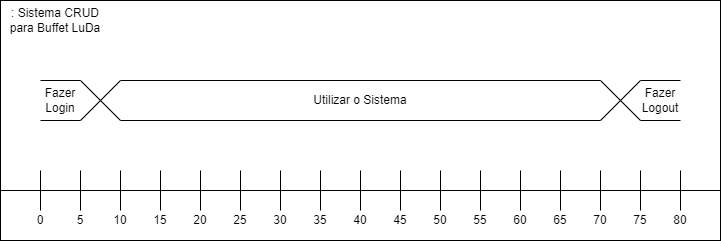

The diagram above was exported from draw.io. Its source (the exported page's mxGraphModel, read from the mxfile embedded in the PNG):
<mxGraphModel dx="1381" dy="764" grid="1" gridSize="10" guides="1" tooltips="1" connect="1" arrows="1" fold="1" page="1" pageScale="1" pageWidth="827" pageHeight="1169" math="0" shadow="0">
  <root>
    <mxCell id="0" />
    <mxCell id="1" parent="0" />
    <mxCell id="b8GO1VZyRVbAuoyVW_QF-2" value="" style="rounded=0;whiteSpace=wrap;html=1;" vertex="1" parent="1">
      <mxGeometry x="40" y="280" width="720" height="240" as="geometry" />
    </mxCell>
    <mxCell id="b8GO1VZyRVbAuoyVW_QF-3" value="" style="endArrow=none;html=1;rounded=0;" edge="1" parent="1">
      <mxGeometry width="50" height="50" relative="1" as="geometry">
        <mxPoint x="40" y="470" as="sourcePoint" />
        <mxPoint x="760" y="470" as="targetPoint" />
      </mxGeometry>
    </mxCell>
    <mxCell id="b8GO1VZyRVbAuoyVW_QF-4" value="" style="endArrow=none;html=1;rounded=0;" edge="1" parent="1">
      <mxGeometry width="50" height="50" relative="1" as="geometry">
        <mxPoint x="80" y="490" as="sourcePoint" />
        <mxPoint x="80" y="450" as="targetPoint" />
      </mxGeometry>
    </mxCell>
    <mxCell id="b8GO1VZyRVbAuoyVW_QF-6" value="" style="endArrow=none;html=1;rounded=0;" edge="1" parent="1">
      <mxGeometry width="50" height="50" relative="1" as="geometry">
        <mxPoint x="120" y="490" as="sourcePoint" />
        <mxPoint x="120" y="450" as="targetPoint" />
      </mxGeometry>
    </mxCell>
    <mxCell id="b8GO1VZyRVbAuoyVW_QF-7" value="" style="endArrow=none;html=1;rounded=0;" edge="1" parent="1">
      <mxGeometry width="50" height="50" relative="1" as="geometry">
        <mxPoint x="160" y="490" as="sourcePoint" />
        <mxPoint x="160" y="450" as="targetPoint" />
      </mxGeometry>
    </mxCell>
    <mxCell id="b8GO1VZyRVbAuoyVW_QF-8" value="" style="endArrow=none;html=1;rounded=0;" edge="1" parent="1">
      <mxGeometry width="50" height="50" relative="1" as="geometry">
        <mxPoint x="200" y="490" as="sourcePoint" />
        <mxPoint x="200" y="450" as="targetPoint" />
      </mxGeometry>
    </mxCell>
    <mxCell id="b8GO1VZyRVbAuoyVW_QF-9" value="" style="endArrow=none;html=1;rounded=0;" edge="1" parent="1">
      <mxGeometry width="50" height="50" relative="1" as="geometry">
        <mxPoint x="240" y="490" as="sourcePoint" />
        <mxPoint x="240" y="450" as="targetPoint" />
      </mxGeometry>
    </mxCell>
    <mxCell id="b8GO1VZyRVbAuoyVW_QF-10" value="" style="endArrow=none;html=1;rounded=0;" edge="1" parent="1">
      <mxGeometry width="50" height="50" relative="1" as="geometry">
        <mxPoint x="280" y="490" as="sourcePoint" />
        <mxPoint x="280" y="450" as="targetPoint" />
      </mxGeometry>
    </mxCell>
    <mxCell id="b8GO1VZyRVbAuoyVW_QF-11" value="" style="endArrow=none;html=1;rounded=0;" edge="1" parent="1">
      <mxGeometry width="50" height="50" relative="1" as="geometry">
        <mxPoint x="320" y="490" as="sourcePoint" />
        <mxPoint x="320" y="450" as="targetPoint" />
      </mxGeometry>
    </mxCell>
    <mxCell id="b8GO1VZyRVbAuoyVW_QF-12" value="" style="endArrow=none;html=1;rounded=0;" edge="1" parent="1">
      <mxGeometry width="50" height="50" relative="1" as="geometry">
        <mxPoint x="360" y="490" as="sourcePoint" />
        <mxPoint x="360" y="450" as="targetPoint" />
      </mxGeometry>
    </mxCell>
    <mxCell id="b8GO1VZyRVbAuoyVW_QF-13" value="" style="endArrow=none;html=1;rounded=0;" edge="1" parent="1">
      <mxGeometry width="50" height="50" relative="1" as="geometry">
        <mxPoint x="400" y="490" as="sourcePoint" />
        <mxPoint x="400" y="450" as="targetPoint" />
      </mxGeometry>
    </mxCell>
    <mxCell id="b8GO1VZyRVbAuoyVW_QF-14" value="" style="endArrow=none;html=1;rounded=0;" edge="1" parent="1">
      <mxGeometry width="50" height="50" relative="1" as="geometry">
        <mxPoint x="440" y="490" as="sourcePoint" />
        <mxPoint x="440" y="450" as="targetPoint" />
      </mxGeometry>
    </mxCell>
    <mxCell id="b8GO1VZyRVbAuoyVW_QF-15" value="" style="endArrow=none;html=1;rounded=0;" edge="1" parent="1">
      <mxGeometry width="50" height="50" relative="1" as="geometry">
        <mxPoint x="480" y="490" as="sourcePoint" />
        <mxPoint x="480" y="450" as="targetPoint" />
      </mxGeometry>
    </mxCell>
    <mxCell id="b8GO1VZyRVbAuoyVW_QF-16" value="" style="endArrow=none;html=1;rounded=0;" edge="1" parent="1">
      <mxGeometry width="50" height="50" relative="1" as="geometry">
        <mxPoint x="520" y="490" as="sourcePoint" />
        <mxPoint x="520" y="450" as="targetPoint" />
      </mxGeometry>
    </mxCell>
    <mxCell id="b8GO1VZyRVbAuoyVW_QF-17" value="" style="endArrow=none;html=1;rounded=0;" edge="1" parent="1">
      <mxGeometry width="50" height="50" relative="1" as="geometry">
        <mxPoint x="560" y="490" as="sourcePoint" />
        <mxPoint x="560" y="450" as="targetPoint" />
      </mxGeometry>
    </mxCell>
    <mxCell id="b8GO1VZyRVbAuoyVW_QF-18" value="" style="endArrow=none;html=1;rounded=0;" edge="1" parent="1">
      <mxGeometry width="50" height="50" relative="1" as="geometry">
        <mxPoint x="600" y="490" as="sourcePoint" />
        <mxPoint x="600" y="450" as="targetPoint" />
      </mxGeometry>
    </mxCell>
    <mxCell id="b8GO1VZyRVbAuoyVW_QF-19" value="" style="endArrow=none;html=1;rounded=0;" edge="1" parent="1">
      <mxGeometry width="50" height="50" relative="1" as="geometry">
        <mxPoint x="640" y="490" as="sourcePoint" />
        <mxPoint x="640" y="450" as="targetPoint" />
      </mxGeometry>
    </mxCell>
    <mxCell id="b8GO1VZyRVbAuoyVW_QF-20" value="" style="endArrow=none;html=1;rounded=0;" edge="1" parent="1">
      <mxGeometry width="50" height="50" relative="1" as="geometry">
        <mxPoint x="680" y="490" as="sourcePoint" />
        <mxPoint x="680" y="450" as="targetPoint" />
      </mxGeometry>
    </mxCell>
    <mxCell id="b8GO1VZyRVbAuoyVW_QF-21" value="" style="endArrow=none;html=1;rounded=0;" edge="1" parent="1">
      <mxGeometry width="50" height="50" relative="1" as="geometry">
        <mxPoint x="720" y="490" as="sourcePoint" />
        <mxPoint x="720" y="450" as="targetPoint" />
      </mxGeometry>
    </mxCell>
    <mxCell id="b8GO1VZyRVbAuoyVW_QF-24" value="0" style="text;html=1;strokeColor=none;fillColor=none;align=center;verticalAlign=middle;whiteSpace=wrap;rounded=0;" vertex="1" parent="1">
      <mxGeometry x="60" y="490" width="40" height="20" as="geometry" />
    </mxCell>
    <mxCell id="b8GO1VZyRVbAuoyVW_QF-25" value="5" style="text;html=1;strokeColor=none;fillColor=none;align=center;verticalAlign=middle;whiteSpace=wrap;rounded=0;" vertex="1" parent="1">
      <mxGeometry x="100" y="490" width="40" height="20" as="geometry" />
    </mxCell>
    <mxCell id="b8GO1VZyRVbAuoyVW_QF-26" value="10" style="text;html=1;strokeColor=none;fillColor=none;align=center;verticalAlign=middle;whiteSpace=wrap;rounded=0;" vertex="1" parent="1">
      <mxGeometry x="140" y="490" width="40" height="20" as="geometry" />
    </mxCell>
    <mxCell id="b8GO1VZyRVbAuoyVW_QF-27" value="15" style="text;html=1;strokeColor=none;fillColor=none;align=center;verticalAlign=middle;whiteSpace=wrap;rounded=0;" vertex="1" parent="1">
      <mxGeometry x="180" y="490" width="40" height="20" as="geometry" />
    </mxCell>
    <mxCell id="b8GO1VZyRVbAuoyVW_QF-28" value="20" style="text;html=1;strokeColor=none;fillColor=none;align=center;verticalAlign=middle;whiteSpace=wrap;rounded=0;" vertex="1" parent="1">
      <mxGeometry x="220" y="490" width="40" height="20" as="geometry" />
    </mxCell>
    <mxCell id="b8GO1VZyRVbAuoyVW_QF-29" value="25" style="text;html=1;strokeColor=none;fillColor=none;align=center;verticalAlign=middle;whiteSpace=wrap;rounded=0;" vertex="1" parent="1">
      <mxGeometry x="260" y="490" width="40" height="20" as="geometry" />
    </mxCell>
    <mxCell id="b8GO1VZyRVbAuoyVW_QF-30" value="30" style="text;html=1;strokeColor=none;fillColor=none;align=center;verticalAlign=middle;whiteSpace=wrap;rounded=0;" vertex="1" parent="1">
      <mxGeometry x="300" y="490" width="40" height="20" as="geometry" />
    </mxCell>
    <mxCell id="b8GO1VZyRVbAuoyVW_QF-31" value="35" style="text;html=1;strokeColor=none;fillColor=none;align=center;verticalAlign=middle;whiteSpace=wrap;rounded=0;" vertex="1" parent="1">
      <mxGeometry x="340" y="490" width="40" height="20" as="geometry" />
    </mxCell>
    <mxCell id="b8GO1VZyRVbAuoyVW_QF-32" value="40" style="text;html=1;strokeColor=none;fillColor=none;align=center;verticalAlign=middle;whiteSpace=wrap;rounded=0;" vertex="1" parent="1">
      <mxGeometry x="380" y="490" width="40" height="20" as="geometry" />
    </mxCell>
    <mxCell id="b8GO1VZyRVbAuoyVW_QF-33" value="45" style="text;html=1;strokeColor=none;fillColor=none;align=center;verticalAlign=middle;whiteSpace=wrap;rounded=0;" vertex="1" parent="1">
      <mxGeometry x="420" y="490" width="40" height="20" as="geometry" />
    </mxCell>
    <mxCell id="b8GO1VZyRVbAuoyVW_QF-34" value="50" style="text;html=1;strokeColor=none;fillColor=none;align=center;verticalAlign=middle;whiteSpace=wrap;rounded=0;" vertex="1" parent="1">
      <mxGeometry x="460" y="490" width="40" height="20" as="geometry" />
    </mxCell>
    <mxCell id="b8GO1VZyRVbAuoyVW_QF-35" value="55" style="text;html=1;strokeColor=none;fillColor=none;align=center;verticalAlign=middle;whiteSpace=wrap;rounded=0;" vertex="1" parent="1">
      <mxGeometry x="500" y="490" width="40" height="20" as="geometry" />
    </mxCell>
    <mxCell id="b8GO1VZyRVbAuoyVW_QF-36" value="60" style="text;html=1;strokeColor=none;fillColor=none;align=center;verticalAlign=middle;whiteSpace=wrap;rounded=0;" vertex="1" parent="1">
      <mxGeometry x="540" y="490" width="40" height="20" as="geometry" />
    </mxCell>
    <mxCell id="b8GO1VZyRVbAuoyVW_QF-37" value="65" style="text;html=1;strokeColor=none;fillColor=none;align=center;verticalAlign=middle;whiteSpace=wrap;rounded=0;" vertex="1" parent="1">
      <mxGeometry x="580" y="490" width="40" height="20" as="geometry" />
    </mxCell>
    <mxCell id="b8GO1VZyRVbAuoyVW_QF-38" value="70" style="text;html=1;strokeColor=none;fillColor=none;align=center;verticalAlign=middle;whiteSpace=wrap;rounded=0;" vertex="1" parent="1">
      <mxGeometry x="620" y="490" width="40" height="20" as="geometry" />
    </mxCell>
    <mxCell id="b8GO1VZyRVbAuoyVW_QF-39" value="75" style="text;html=1;strokeColor=none;fillColor=none;align=center;verticalAlign=middle;whiteSpace=wrap;rounded=0;" vertex="1" parent="1">
      <mxGeometry x="660" y="490" width="40" height="20" as="geometry" />
    </mxCell>
    <mxCell id="b8GO1VZyRVbAuoyVW_QF-40" value="80" style="text;html=1;strokeColor=none;fillColor=none;align=center;verticalAlign=middle;whiteSpace=wrap;rounded=0;" vertex="1" parent="1">
      <mxGeometry x="700" y="490" width="40" height="20" as="geometry" />
    </mxCell>
    <mxCell id="b8GO1VZyRVbAuoyVW_QF-45" value=": Sistema CRUD para Buffet LuDa" style="text;html=1;strokeColor=none;fillColor=none;align=center;verticalAlign=middle;whiteSpace=wrap;rounded=0;" vertex="1" parent="1">
      <mxGeometry x="40" y="280" width="110" height="40" as="geometry" />
    </mxCell>
    <mxCell id="b8GO1VZyRVbAuoyVW_QF-46" value="" style="shape=hexagon;perimeter=hexagonPerimeter2;whiteSpace=wrap;html=1;fixedSize=1;" vertex="1" parent="1">
      <mxGeometry x="140" y="360" width="520" height="40" as="geometry" />
    </mxCell>
    <mxCell id="b8GO1VZyRVbAuoyVW_QF-48" value="" style="endArrow=none;html=1;rounded=0;entryX=0;entryY=0.5;entryDx=0;entryDy=0;" edge="1" parent="1" target="b8GO1VZyRVbAuoyVW_QF-46">
      <mxGeometry width="50" height="50" relative="1" as="geometry">
        <mxPoint x="120" y="360" as="sourcePoint" />
        <mxPoint x="130" y="340" as="targetPoint" />
      </mxGeometry>
    </mxCell>
    <mxCell id="b8GO1VZyRVbAuoyVW_QF-49" value="" style="endArrow=none;html=1;rounded=0;entryX=0;entryY=0.5;entryDx=0;entryDy=0;" edge="1" parent="1" target="b8GO1VZyRVbAuoyVW_QF-46">
      <mxGeometry width="50" height="50" relative="1" as="geometry">
        <mxPoint x="120" y="400" as="sourcePoint" />
        <mxPoint x="120" y="410" as="targetPoint" />
      </mxGeometry>
    </mxCell>
    <mxCell id="b8GO1VZyRVbAuoyVW_QF-50" value="" style="endArrow=none;html=1;rounded=0;" edge="1" parent="1">
      <mxGeometry width="50" height="50" relative="1" as="geometry">
        <mxPoint x="80" y="400" as="sourcePoint" />
        <mxPoint x="120" y="400" as="targetPoint" />
      </mxGeometry>
    </mxCell>
    <mxCell id="b8GO1VZyRVbAuoyVW_QF-51" value="Fazer Login" style="text;html=1;strokeColor=none;fillColor=none;align=center;verticalAlign=middle;whiteSpace=wrap;rounded=0;" vertex="1" parent="1">
      <mxGeometry x="70" y="365" width="60" height="30" as="geometry" />
    </mxCell>
    <mxCell id="b8GO1VZyRVbAuoyVW_QF-52" value="" style="endArrow=none;html=1;rounded=0;" edge="1" parent="1">
      <mxGeometry width="50" height="50" relative="1" as="geometry">
        <mxPoint x="80" y="360" as="sourcePoint" />
        <mxPoint x="120" y="360" as="targetPoint" />
      </mxGeometry>
    </mxCell>
    <mxCell id="b8GO1VZyRVbAuoyVW_QF-53" value="" style="endArrow=none;html=1;rounded=0;entryX=1;entryY=0.5;entryDx=0;entryDy=0;" edge="1" parent="1" target="b8GO1VZyRVbAuoyVW_QF-46">
      <mxGeometry width="50" height="50" relative="1" as="geometry">
        <mxPoint x="680" y="400" as="sourcePoint" />
        <mxPoint x="760" y="390" as="targetPoint" />
      </mxGeometry>
    </mxCell>
    <mxCell id="b8GO1VZyRVbAuoyVW_QF-54" value="Fazer Logout" style="text;html=1;strokeColor=none;fillColor=none;align=center;verticalAlign=middle;whiteSpace=wrap;rounded=0;" vertex="1" parent="1">
      <mxGeometry x="670" y="365" width="60" height="30" as="geometry" />
    </mxCell>
    <mxCell id="b8GO1VZyRVbAuoyVW_QF-55" value="" style="endArrow=none;html=1;rounded=0;" edge="1" parent="1">
      <mxGeometry width="50" height="50" relative="1" as="geometry">
        <mxPoint x="660" y="380" as="sourcePoint" />
        <mxPoint x="680" y="360" as="targetPoint" />
      </mxGeometry>
    </mxCell>
    <mxCell id="b8GO1VZyRVbAuoyVW_QF-56" value="" style="endArrow=none;html=1;rounded=0;" edge="1" parent="1">
      <mxGeometry width="50" height="50" relative="1" as="geometry">
        <mxPoint x="680" y="400" as="sourcePoint" />
        <mxPoint x="720" y="400" as="targetPoint" />
      </mxGeometry>
    </mxCell>
    <mxCell id="b8GO1VZyRVbAuoyVW_QF-57" value="" style="endArrow=none;html=1;rounded=0;" edge="1" parent="1">
      <mxGeometry width="50" height="50" relative="1" as="geometry">
        <mxPoint x="680" y="360" as="sourcePoint" />
        <mxPoint x="720" y="360" as="targetPoint" />
      </mxGeometry>
    </mxCell>
    <mxCell id="b8GO1VZyRVbAuoyVW_QF-58" value="Utilizar o Sistema" style="text;html=1;strokeColor=none;fillColor=none;align=center;verticalAlign=middle;whiteSpace=wrap;rounded=0;" vertex="1" parent="1">
      <mxGeometry x="345" y="365" width="110" height="30" as="geometry" />
    </mxCell>
  </root>
</mxGraphModel>